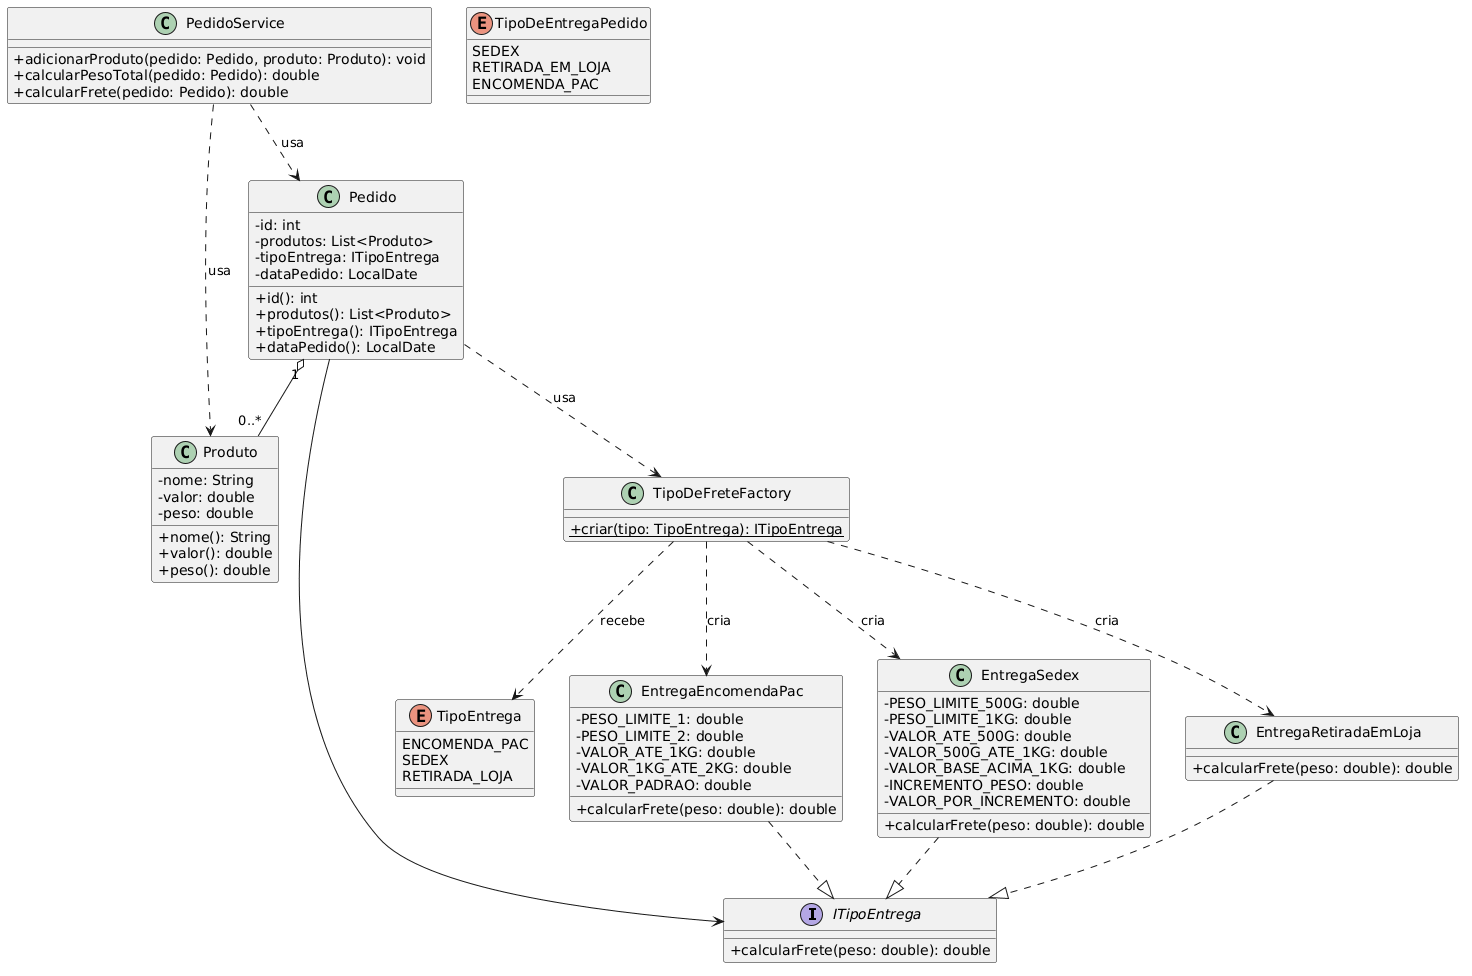

The diagram above was rendered by PlantUML. Its source (embedded in the PNG):
@startuml
skinparam classAttributeIconSize 0

interface ITipoEntrega {
  +calcularFrete(peso: double): double
}

enum TipoEntrega {
  ENCOMENDA_PAC
  SEDEX
  RETIRADA_LOJA
}

enum TipoDeEntregaPedido {
  SEDEX
  RETIRADA_EM_LOJA
  ENCOMENDA_PAC
}

class Produto {
  -nome: String
  -valor: double
  -peso: double
  +nome(): String
  +valor(): double
  +peso(): double
}

class Pedido {
  -id: int
  -produtos: List<Produto>
  -tipoEntrega: ITipoEntrega
  -dataPedido: LocalDate
  +id(): int
  +produtos(): List<Produto>
  +tipoEntrega(): ITipoEntrega
  +dataPedido(): LocalDate
}

class EntregaEncomendaPac {
  -PESO_LIMITE_1: double
  -PESO_LIMITE_2: double
  -VALOR_ATE_1KG: double
  -VALOR_1KG_ATE_2KG: double
  -VALOR_PADRAO: double
  +calcularFrete(peso: double): double
}

class EntregaSedex {
  -PESO_LIMITE_500G: double
  -PESO_LIMITE_1KG: double
  -VALOR_ATE_500G: double
  -VALOR_500G_ATE_1KG: double
  -VALOR_BASE_ACIMA_1KG: double
  -INCREMENTO_PESO: double
  -VALOR_POR_INCREMENTO: double
  +calcularFrete(peso: double): double
}

class EntregaRetiradaEmLoja {
  +calcularFrete(peso: double): double
}

class TipoDeFreteFactory {
  +{static} criar(tipo: TipoEntrega): ITipoEntrega
}

class PedidoService {
  +adicionarProduto(pedido: Pedido, produto: Produto): void
  +calcularPesoTotal(pedido: Pedido): double
  +calcularFrete(pedido: Pedido): double
}

EntregaEncomendaPac ..|> ITipoEntrega
EntregaSedex ..|> ITipoEntrega
EntregaRetiradaEmLoja ..|> ITipoEntrega

Pedido "1" o-- "0..*" Produto
Pedido --> ITipoEntrega
Pedido ..> TipoDeFreteFactory : usa

TipoDeFreteFactory ..> TipoEntrega : recebe
TipoDeFreteFactory ..> EntregaEncomendaPac : cria
TipoDeFreteFactory ..> EntregaSedex : cria
TipoDeFreteFactory ..> EntregaRetiradaEmLoja : cria

PedidoService ..> Pedido : usa
PedidoService ..> Produto : usa
@enduml